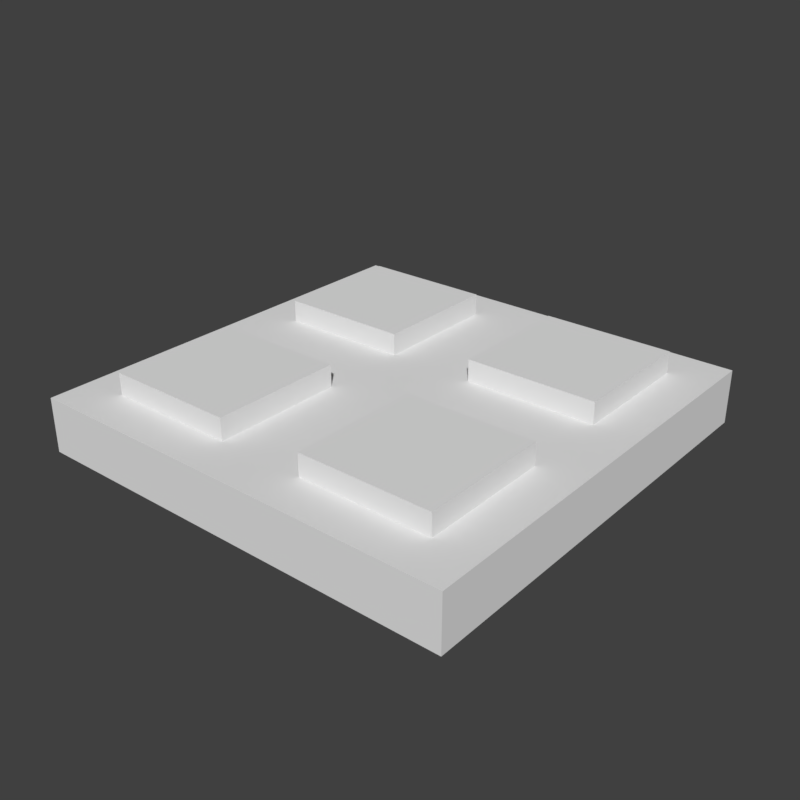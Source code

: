 # Source: SM_Square_Detail_2x2x0-250.blend  (saved by Blender 2.79.0; exported with 4.5.12 LTS)
import bpy
from mathutils import Matrix  # noqa: F401  (used for matrix-valued properties, if any)

bpy.ops.wm.read_factory_settings(use_empty=True)
scene = bpy.context.scene
scene.name = 'Scene'

# ---- collections
col_collection_1 = bpy.data.collections.new('Collection 1'); scene.collection.children.link(col_collection_1)

# ---- world
world_world = bpy.data.worlds.new('World'); scene.world = world_world
world_world.color = (0.05088, 0.05088, 0.05088)
world_world.use_sun_shadow = False
world_world.sun_shadow_jitter_overblur = 0.0
world_world.cycles.sampling_method = 'MANUAL'

# ---- meshes
me_sm_square_detail_2x2x0_250 = bpy.data.meshes.new('SM_Square_Detail_2x2x0-250')
me_sm_square_detail_2x2x0_250.from_pydata([(0.0, 2.0, 0.0), (0.2, 1.8, 2.0), (0.0, 0.0, 0.0), (0.2, 0.2, 2.0), (2.0, 2.0, 0.0), (1.8, 1.8, 2.0), (2.0, 0.0, 0.0), (1.8, 0.2, 2.0), (0.2, 0.8, 2.0), (1.2, 0.2, 2.0), (1.8, 1.2, 2.0), (1.2, 1.8, 2.0), (1.2, 1.2, 2.0), (1.8, 0.8, 2.0), (2.0, 2.0, 2.0), (0.8, 1.8, 2.0), (1.2, 0.8, 2.0), (0.8, 0.2, 2.0), (2.0, 0.0, 2.0), (2.0, 1.0, 2.0), (0.8, 0.8, 2.0), (0.2, 1.2, 2.0), (0.0, 0.0, 2.0), (1.0, 0.0, 2.0), (0.8, 1.2, 2.0), (1.0, 2.0, 2.0), (0.0, 2.0, 2.0), (0.0, 1.0, 2.0), (1.0, 1.0, 2.0), (1.8, 1.2, 2.8), (1.8, 1.8, 2.8), (1.2, 1.8, 2.8), (1.2, 1.2, 2.8), (1.2, 0.2, 2.8), (1.8, 0.2, 2.8), (1.8, 0.8, 2.8), (1.2, 0.8, 2.8), (0.2, 0.8, 2.8), (0.2, 0.2, 2.8), (0.8, 0.2, 2.8), (0.8, 0.8, 2.8), (0.8, 1.8, 2.8), (0.2, 1.8, 2.8), (0.2, 1.2, 2.8), (0.8, 1.2, 2.8)], [], [(0, 2, 22, 27, 26), (2, 6, 18, 23, 22), (6, 4, 14, 19, 18), (4, 0, 26, 25, 14), (2, 0, 4, 6), (20, 8, 37, 40), (11, 12, 32, 31), (1, 21, 43, 42), (13, 16, 36, 35), (5, 10, 19, 14), (11, 5, 14, 25), (10, 12, 28, 19), (12, 11, 25, 28), (7, 9, 23, 18), (13, 7, 18, 19), (16, 13, 19, 28), (9, 16, 28, 23), (3, 8, 27, 22), (17, 3, 22, 23), (8, 20, 28, 27), (20, 17, 23, 28), (1, 15, 25, 26), (21, 1, 26, 27), (24, 21, 27, 28), (15, 24, 28, 25), (44, 41, 42, 43), (39, 40, 37, 38), (34, 35, 36, 33), (29, 30, 31, 32), (16, 9, 33, 36), (21, 24, 44, 43), (17, 20, 40, 39), (24, 15, 41, 44), (10, 5, 30, 29), (9, 7, 34, 33), (5, 11, 31, 30), (8, 3, 38, 37), (7, 13, 35, 34), (15, 1, 42, 41), (12, 10, 29, 32), (3, 17, 39, 38)])
me_sm_square_detail_2x2x0_250.use_remesh_preserve_volume = False
me_sm_square_detail_2x2x0_250.use_remesh_preserve_attributes = False
me_sm_square_detail_2x2x0_250.use_mirror_vertex_groups = False
me_sm_square_detail_2x2x0_250.update()

# ---- objects
ob_sm_square_detail_2x2x0_250 = bpy.data.objects.new('SM_Square_Detail_2x2x0-250', me_sm_square_detail_2x2x0_250)

# ---- transforms, parenting, visibility, modifiers, constraints
ob_sm_square_detail_2x2x0_250.location = (0.0, 0.0, 0.0)
ob_sm_square_detail_2x2x0_250.scale = (1.0, 1.0, 0.125)
ob_sm_square_detail_2x2x0_250.lineart.crease_threshold = 0.0

# ---- collection membership
col_collection_1.objects.link(ob_sm_square_detail_2x2x0_250)

# ---- scene / render settings (as saved in the file)
scene.frame_start = 1; scene.frame_end = 250; scene.frame_set(1)
scene.render.engine = 'CYCLES'
scene.render.resolution_x = 1024
scene.render.resolution_y = 1024
scene.render.resolution_percentage = 50
scene.render.dither_intensity = 0.0
scene.cycles.use_denoising = False
scene.cycles.samples = 128
scene.cycles.sampling_pattern = 'TABULATED_SOBOL'
scene.cycles.use_adaptive_sampling = False
scene.cycles.use_light_tree = False
scene.cycles.blur_glossy = 0.0
scene.cycles.sample_clamp_indirect = 0.0
scene.view_settings.view_transform = 'Standard'
bpy.context.view_layer.update()

# ---- added for rendering (the .blend has no active camera and no usable light): camera, sun
cam_auto = bpy.data.cameras.new('AutoCamera')
cam_auto.lens = 50.0
cam_auto.sensor_width = 36.0
cam_auto.clip_end = 1000.0
ob_auto_camera = bpy.data.objects.new('AutoCamera', cam_auto)
scene.collection.objects.link(ob_auto_camera)
ob_auto_camera.location = (3.63689, -2.16427, 2.28451)
ob_auto_camera.rotation_euler = (1.09748, -7.21219e-08, 0.694738)
scene.camera = ob_auto_camera
light_auto_sun = bpy.data.lights.new('AutoSun', 'SUN')
light_auto_sun.energy = 3.0
light_auto_sun.angle = 0.0523599
ob_auto_sun = bpy.data.objects.new('AutoSun', light_auto_sun)
scene.collection.objects.link(ob_auto_sun)
ob_auto_sun.rotation_euler = (0.872665, 0.174533, 0.523599)
bpy.context.view_layer.update()
